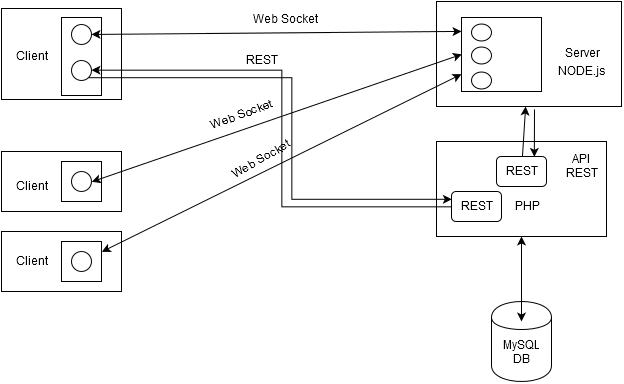

The diagram above was exported from draw.io. Its source (the exported page's mxGraphModel, read from the mxfile embedded in the PNG):
<mxGraphModel dx="733" dy="388" grid="1" gridSize="10" guides="1" tooltips="1" connect="1" arrows="1" fold="1" page="1" pageScale="1" pageWidth="1169" pageHeight="826" background="#ffffff" math="0" shadow="0">
  <root>
    <mxCell id="0" />
    <mxCell id="1" parent="0" />
    <mxCell id="2" value="" style="shape=cylinder;whiteSpace=wrap;html=1;" vertex="1" parent="1">
      <mxGeometry x="620" y="370" width="60" height="80" as="geometry" />
    </mxCell>
    <mxCell id="3" value="" style="whiteSpace=wrap;html=1;" vertex="1" parent="1">
      <mxGeometry x="565" y="210" width="170" height="95" as="geometry" />
    </mxCell>
    <mxCell id="4" value="" style="whiteSpace=wrap;html=1;" vertex="1" parent="1">
      <mxGeometry x="565" y="70" width="185" height="105" as="geometry" />
    </mxCell>
    <mxCell id="5" value="" style="whiteSpace=wrap;html=1;" vertex="1" parent="1">
      <mxGeometry x="130" y="77" width="120" height="91" as="geometry" />
    </mxCell>
    <mxCell id="6" value="" style="whiteSpace=wrap;html=1;" vertex="1" parent="1">
      <mxGeometry x="130" y="220" width="120" height="60" as="geometry" />
    </mxCell>
    <mxCell id="7" value="" style="whiteSpace=wrap;html=1;" vertex="1" parent="1">
      <mxGeometry x="130" y="300" width="120" height="60" as="geometry" />
    </mxCell>
    <mxCell id="9" value="" style="endArrow=classic;startArrow=classic;html=1;" edge="1" parent="1" target="3">
      <mxGeometry width="50" height="50" relative="1" as="geometry">
        <mxPoint x="650" y="390" as="sourcePoint" />
        <mxPoint x="60" y="10" as="targetPoint" />
        <Array as="points" />
      </mxGeometry>
    </mxCell>
    <mxCell id="11" value="" style="endArrow=classic;html=1;" edge="1" parent="1" source="33" target="4">
      <mxGeometry width="50" height="50" relative="1" as="geometry">
        <mxPoint x="10" y="60" as="sourcePoint" />
        <mxPoint x="60" y="10" as="targetPoint" />
      </mxGeometry>
    </mxCell>
    <mxCell id="12" value="" style="endArrow=classic;html=1;entryX=0.75;entryY=0;" edge="1" parent="1" target="33">
      <mxGeometry width="50" height="50" relative="1" as="geometry">
        <mxPoint x="663" y="178" as="sourcePoint" />
        <mxPoint x="660" y="213" as="targetPoint" />
        <Array as="points" />
      </mxGeometry>
    </mxCell>
    <mxCell id="13" value="" style="whiteSpace=wrap;html=1;" vertex="1" parent="1">
      <mxGeometry x="590" y="86" width="80" height="74" as="geometry" />
    </mxCell>
    <mxCell id="14" value="" style="ellipse;whiteSpace=wrap;html=1;" vertex="1" parent="1">
      <mxGeometry x="600" y="93" width="20" height="17" as="geometry" />
    </mxCell>
    <mxCell id="15" value="" style="ellipse;whiteSpace=wrap;html=1;" vertex="1" parent="1">
      <mxGeometry x="600" y="115" width="20" height="17" as="geometry" />
    </mxCell>
    <mxCell id="16" value="" style="ellipse;whiteSpace=wrap;html=1;" vertex="1" parent="1">
      <mxGeometry x="600" y="140" width="20" height="17" as="geometry" />
    </mxCell>
    <mxCell id="20" value="" style="whiteSpace=wrap;html=1;" vertex="1" parent="1">
      <mxGeometry x="190" y="86" width="40" height="78" as="geometry" />
    </mxCell>
    <mxCell id="21" value="" style="whiteSpace=wrap;html=1;" vertex="1" parent="1">
      <mxGeometry x="190" y="230" width="40" height="40" as="geometry" />
    </mxCell>
    <mxCell id="22" value="" style="whiteSpace=wrap;html=1;" vertex="1" parent="1">
      <mxGeometry x="190" y="310" width="40" height="40" as="geometry" />
    </mxCell>
    <mxCell id="23" value="" style="ellipse;whiteSpace=wrap;html=1;" vertex="1" parent="1">
      <mxGeometry x="200" y="93" width="20" height="20" as="geometry" />
    </mxCell>
    <mxCell id="24" value="" style="ellipse;whiteSpace=wrap;html=1;" vertex="1" parent="1">
      <mxGeometry x="200" y="240" width="20" height="20" as="geometry" />
    </mxCell>
    <mxCell id="25" value="" style="ellipse;whiteSpace=wrap;html=1;" vertex="1" parent="1">
      <mxGeometry x="200" y="320" width="20" height="20" as="geometry" />
    </mxCell>
    <mxCell id="34" style="edgeStyle=orthogonalEdgeStyle;rounded=0;html=1;exitX=1;exitY=1;jettySize=auto;orthogonalLoop=1;entryX=0;entryY=0.25;" edge="1" parent="1" source="30" target="32">
      <mxGeometry relative="1" as="geometry">
        <Array as="points">
          <mxPoint x="420" y="146" />
          <mxPoint x="420" y="268" />
        </Array>
      </mxGeometry>
    </mxCell>
    <mxCell id="30" value="" style="ellipse;whiteSpace=wrap;html=1;" vertex="1" parent="1">
      <mxGeometry x="200" y="129" width="20" height="20" as="geometry" />
    </mxCell>
    <mxCell id="37" style="edgeStyle=orthogonalEdgeStyle;rounded=0;html=1;jettySize=auto;orthogonalLoop=1;" edge="1" parent="1" source="32" target="30">
      <mxGeometry relative="1" as="geometry">
        <Array as="points">
          <mxPoint x="410" y="275" />
          <mxPoint x="410" y="139" />
        </Array>
      </mxGeometry>
    </mxCell>
    <mxCell id="32" value="" style="rounded=1;whiteSpace=wrap;html=1;" vertex="1" parent="1">
      <mxGeometry x="580" y="260" width="50" height="30" as="geometry" />
    </mxCell>
    <mxCell id="33" value="" style="rounded=1;whiteSpace=wrap;html=1;" vertex="1" parent="1">
      <mxGeometry x="625" y="225" width="50" height="30" as="geometry" />
    </mxCell>
    <mxCell id="35" value="" style="endArrow=classic;startArrow=classic;html=1;" edge="1" parent="1" source="23">
      <mxGeometry width="50" height="50" relative="1" as="geometry">
        <mxPoint x="50" y="100" as="sourcePoint" />
        <mxPoint x="590" y="100" as="targetPoint" />
      </mxGeometry>
    </mxCell>
    <mxCell id="38" value="" style="endArrow=classic;startArrow=classic;html=1;exitX=1;exitY=0.5;entryX=0;entryY=0.5;" edge="1" parent="1" source="24" target="13">
      <mxGeometry width="50" height="50" relative="1" as="geometry">
        <mxPoint x="50" y="100" as="sourcePoint" />
        <mxPoint x="100" y="50" as="targetPoint" />
      </mxGeometry>
    </mxCell>
    <mxCell id="39" value="" style="endArrow=classic;startArrow=classic;html=1;exitX=1;exitY=0.25;" edge="1" parent="1" source="22" target="13">
      <mxGeometry width="50" height="50" relative="1" as="geometry">
        <mxPoint x="50" y="100" as="sourcePoint" />
        <mxPoint x="100" y="50" as="targetPoint" />
      </mxGeometry>
    </mxCell>
    <mxCell id="40" value="MySQL&lt;br&gt;DB&lt;br&gt;" style="text;html=1;strokeColor=none;fillColor=none;align=center;verticalAlign=middle;whiteSpace=wrap;overflow=hidden;" vertex="1" parent="1">
      <mxGeometry x="630" y="403" width="40" height="37" as="geometry" />
    </mxCell>
    <mxCell id="41" value="PHP&lt;br&gt;" style="text;html=1;strokeColor=none;fillColor=none;align=center;verticalAlign=middle;whiteSpace=wrap;overflow=hidden;" vertex="1" parent="1">
      <mxGeometry x="635" y="265" width="40" height="20" as="geometry" />
    </mxCell>
    <mxCell id="42" value="REST&lt;br&gt;" style="text;html=1;strokeColor=none;fillColor=none;align=center;verticalAlign=middle;whiteSpace=wrap;overflow=hidden;" vertex="1" parent="1">
      <mxGeometry x="630.3333333333334" y="230" width="40" height="20" as="geometry" />
    </mxCell>
    <mxCell id="43" value="REST&lt;br&gt;" style="text;html=1;strokeColor=none;fillColor=none;align=center;verticalAlign=middle;whiteSpace=wrap;overflow=hidden;" vertex="1" parent="1">
      <mxGeometry x="585" y="265" width="40" height="20" as="geometry" />
    </mxCell>
    <mxCell id="44" value="NODE.js" style="text;html=1;strokeColor=none;fillColor=none;align=center;verticalAlign=middle;whiteSpace=wrap;overflow=hidden;" vertex="1" parent="1">
      <mxGeometry x="680" y="130" width="60" height="20" as="geometry" />
    </mxCell>
    <mxCell id="45" value="Web Socket&lt;br&gt;&lt;br&gt;" style="text;html=1;strokeColor=none;fillColor=none;align=center;verticalAlign=middle;whiteSpace=wrap;overflow=hidden;" vertex="1" parent="1">
      <mxGeometry x="373" y="80" width="80" height="20" as="geometry" />
    </mxCell>
    <mxCell id="46" value="REST&lt;br&gt;" style="text;html=1;strokeColor=none;fillColor=none;align=center;verticalAlign=middle;whiteSpace=wrap;overflow=hidden;" vertex="1" parent="1">
      <mxGeometry x="370" y="119" width="40" height="20" as="geometry" />
    </mxCell>
    <mxCell id="47" value="Web Socket&lt;br&gt;&lt;br&gt;" style="text;html=1;strokeColor=none;fillColor=none;align=center;verticalAlign=middle;whiteSpace=wrap;overflow=hidden;rotation=-20;" vertex="1" parent="1">
      <mxGeometry x="330" y="175" width="80" height="20" as="geometry" />
    </mxCell>
    <mxCell id="48" value="Web Socket&lt;br&gt;&lt;br&gt;" style="text;html=1;strokeColor=none;fillColor=none;align=center;verticalAlign=middle;whiteSpace=wrap;overflow=hidden;rotation=-30;" vertex="1" parent="1">
      <mxGeometry x="350" y="220" width="80" height="20" as="geometry" />
    </mxCell>
    <mxCell id="49" value="Server" style="text;html=1;strokeColor=none;fillColor=none;align=center;verticalAlign=middle;whiteSpace=wrap;overflow=hidden;" vertex="1" parent="1">
      <mxGeometry x="690" y="112" width="40" height="20" as="geometry" />
    </mxCell>
    <mxCell id="50" value="API&lt;br&gt;REST&lt;br&gt;" style="text;html=1;strokeColor=none;fillColor=none;align=center;verticalAlign=middle;whiteSpace=wrap;overflow=hidden;" vertex="1" parent="1">
      <mxGeometry x="690" y="220" width="40" height="30" as="geometry" />
    </mxCell>
    <mxCell id="51" value="Client" style="text;html=1;strokeColor=none;fillColor=none;align=center;verticalAlign=middle;whiteSpace=wrap;overflow=hidden;" vertex="1" parent="1">
      <mxGeometry x="140" y="320.3333333333333" width="40" height="20" as="geometry" />
    </mxCell>
    <mxCell id="52" value="Client&lt;br&gt;" style="text;html=1;strokeColor=none;fillColor=none;align=center;verticalAlign=middle;whiteSpace=wrap;overflow=hidden;" vertex="1" parent="1">
      <mxGeometry x="140" y="245" width="40" height="20" as="geometry" />
    </mxCell>
    <mxCell id="53" value="Client" style="text;html=1;strokeColor=none;fillColor=none;align=center;verticalAlign=middle;whiteSpace=wrap;overflow=hidden;" vertex="1" parent="1">
      <mxGeometry x="140" y="115" width="40" height="20" as="geometry" />
    </mxCell>
  </root>
</mxGraphModel>